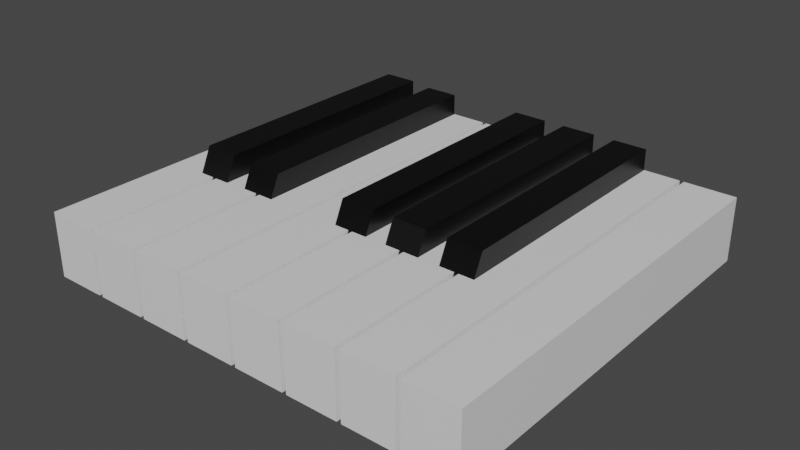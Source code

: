 # Source: keys.blend  (saved by Blender 2.80.75; exported with 4.5.12 LTS)
import bpy
from mathutils import Matrix  # noqa: F401  (used for matrix-valued properties, if any)

bpy.ops.wm.read_factory_settings(use_empty=True)
scene = bpy.context.scene
scene.name = 'Scene'

# ---- collections
col_collection = bpy.data.collections.new('Collection'); scene.collection.children.link(col_collection)

# ---- materials (node trees are filled in below, after node groups)
mat_material_001 = bpy.data.materials.new('Material.001')
mat_material_001.alpha_threshold = 0.0
mat_material_001.use_transparent_shadow = False
mat_material_001.line_color = (0.0, 0.0, 0.0, 1.0)
mat_material = bpy.data.materials.new('Material')
mat_material.alpha_threshold = 0.0
mat_material.use_transparent_shadow = False
mat_material.line_color = (0.0, 0.0, 0.0, 1.0)
mat_material_003 = bpy.data.materials.new('Material.003')
mat_material_003.use_transparent_shadow = False

# ---- material node trees
mat_material_001.use_nodes = True; mat_material_001.node_tree.nodes.clear()
_N = mat_material_001.node_tree.nodes; _L = mat_material_001.node_tree.links
n0 = _N.new('ShaderNodeOutputMaterial'); n0.name = 'Material Output'; n0.location = (300, 300)
n1 = _N.new('ShaderNodeBsdfPrincipled'); n1.name = 'Principled BSDF'; n1.location = (10, 300)
n1.distribution = 'GGX'
n1.subsurface_method = 'BURLEY'
n1.inputs[2].default_value = 0.4
n1.inputs[3].default_value = 1.45
n1.inputs[27].default_value = (0.0, 0.0, 0.0, 1.0)
n1.inputs[28].default_value = 1.0
_L.new(n1.outputs[0], n0.inputs[0])
n0.is_active_output = True
mat_material.use_nodes = True; mat_material.node_tree.nodes.clear()
_N = mat_material.node_tree.nodes; _L = mat_material.node_tree.links
n0 = _N.new('ShaderNodeOutputMaterial'); n0.name = 'Material Output'; n0.location = (300, 300)
n1 = _N.new('ShaderNodeBsdfPrincipled'); n1.name = 'Principled BSDF'; n1.location = (10, 300)
n1.distribution = 'GGX'
n1.subsurface_method = 'BURLEY'
n1.inputs[0].default_value = (0.0, 0.0, 0.0, 1.0)
n1.inputs[2].default_value = 0.4
n1.inputs[3].default_value = 1.45
n1.inputs[27].default_value = (0.0, 0.0, 0.0, 1.0)
n1.inputs[28].default_value = 1.0
_L.new(n1.outputs[0], n0.inputs[0])
n0.is_active_output = True
mat_material_003.use_nodes = True; mat_material_003.node_tree.nodes.clear()
_N = mat_material_003.node_tree.nodes; _L = mat_material_003.node_tree.links
n0 = _N.new('ShaderNodeOutputMaterial'); n0.name = 'Material Output'; n0.location = (300, 300)
n1 = _N.new('ShaderNodeBsdfPrincipled'); n1.name = 'Principled BSDF'; n1.location = (10, 300)
n1.distribution = 'GGX'
n1.subsurface_method = 'BURLEY'
n1.inputs[0].default_value = (0.0, 0.0, 0.0, 1.0)
n1.inputs[3].default_value = 1.45
n1.inputs[27].default_value = (0.0, 0.0, 0.0, 1.0)
n1.inputs[28].default_value = 1.0
_L.new(n1.outputs[0], n0.inputs[0])
n0.is_active_output = True

# ---- world
world_world = bpy.data.worlds.new('World'); scene.world = world_world
world_world.use_nodes = True; world_world.node_tree.nodes.clear()
_N = world_world.node_tree.nodes; _L = world_world.node_tree.links
n0 = _N.new('ShaderNodeOutputWorld'); n0.name = 'World Output'; n0.location = (300, 300)
n1 = _N.new('ShaderNodeBackground'); n1.name = 'Background'; n1.location = (10, 300)
n1.inputs[0].default_value = (0.05088, 0.05088, 0.05088, 1.0)
_L.new(n1.outputs[0], n0.inputs[0])
n0.is_active_output = True
world_world.color = (0.05088, 0.05088, 0.05088)
world_world.use_sun_shadow = False
world_world.sun_shadow_jitter_overblur = 0.0

# ---- meshes
me_cube = bpy.data.meshes.new('Cube')
me_cube.from_pydata([(1.0, 1.0, 1.0), (1.0, 1.0, -1.0), (1.0, -1.0, 1.0), (1.0, -1.0, -1.0), (-1.0, 1.0, 1.0), (-1.0, 1.0, -1.0), (-1.0, -1.0, 1.0), (-1.0, -1.0, -1.0)], [], [(0, 4, 6, 2), (3, 2, 6, 7), (7, 6, 4, 5), (5, 1, 3, 7), (1, 0, 2, 3), (5, 4, 0, 1)])
_uv = me_cube.uv_layers.new(name='UVMap')
_uv.uv.foreach_set('vector', [0.375, 0.0, 0.625, 0.0, 0.625, 0.25, 0.375, 0.25, 0.375, 0.25, 0.625, 0.25, 0.625, 0.5, 0.375, 0.5, 0.375, 0.5, 0.625, 0.5, 0.625, 0.75, 0.375, 0.75, 0.375, 0.75, 0.625, 0.75, 0.625, 1.0, 0.375, 1.0, 0.125, 0.5, 0.375, 0.5, 0.375, 0.75, 0.125, 0.75, 0.625, 0.5, 0.875, 0.5, 0.875, 0.75, 0.625, 0.75])
me_cube.materials.append(mat_material_001)
me_cube.use_remesh_preserve_volume = False
me_cube.use_remesh_preserve_attributes = False
me_cube.use_mirror_vertex_groups = False
me_cube.update()
me_cube_001 = bpy.data.meshes.new('Cube.001')
me_cube_001.from_pydata([(1.0, 1.0, 1.0), (1.0, 1.0, -1.0), (1.0, -1.0, 1.0), (1.0, -1.0, -1.0), (-1.0, 1.0, 1.0), (-1.0, 1.0, -1.0), (-1.0, -1.0, 1.0), (-1.0, -1.0, -1.0)], [], [(0, 4, 6, 2), (3, 2, 6, 7), (7, 6, 4, 5), (5, 1, 3, 7), (1, 0, 2, 3), (5, 4, 0, 1)])
_uv = me_cube_001.uv_layers.new(name='UVMap')
_uv.uv.foreach_set('vector', [0.375, 0.0, 0.625, 0.0, 0.625, 0.25, 0.375, 0.25, 0.375, 0.25, 0.625, 0.25, 0.625, 0.5, 0.375, 0.5, 0.375, 0.5, 0.625, 0.5, 0.625, 0.75, 0.375, 0.75, 0.375, 0.75, 0.625, 0.75, 0.625, 1.0, 0.375, 1.0, 0.125, 0.5, 0.375, 0.5, 0.375, 0.75, 0.125, 0.75, 0.625, 0.5, 0.875, 0.5, 0.875, 0.75, 0.625, 0.75])
me_cube_001.materials.append(mat_material_001)
me_cube_001.use_remesh_preserve_volume = False
me_cube_001.use_remesh_preserve_attributes = False
me_cube_001.use_mirror_vertex_groups = False
me_cube_001.update()
me_cube_002 = bpy.data.meshes.new('Cube.002')
me_cube_002.from_pydata([(1.0, 1.0, 1.0), (1.0, 1.0, -1.0), (1.0, -1.0, 1.0), (1.0, -1.0, -1.0), (-1.0, 1.0, 1.0), (-1.0, 1.0, -1.0), (-1.0, -1.0, 1.0), (-1.0, -1.0, -1.0)], [], [(0, 4, 6, 2), (3, 2, 6, 7), (7, 6, 4, 5), (5, 1, 3, 7), (1, 0, 2, 3), (5, 4, 0, 1)])
_uv = me_cube_002.uv_layers.new(name='UVMap')
_uv.uv.foreach_set('vector', [0.375, 0.0, 0.625, 0.0, 0.625, 0.25, 0.375, 0.25, 0.375, 0.25, 0.625, 0.25, 0.625, 0.5, 0.375, 0.5, 0.375, 0.5, 0.625, 0.5, 0.625, 0.75, 0.375, 0.75, 0.375, 0.75, 0.625, 0.75, 0.625, 1.0, 0.375, 1.0, 0.125, 0.5, 0.375, 0.5, 0.375, 0.75, 0.125, 0.75, 0.625, 0.5, 0.875, 0.5, 0.875, 0.75, 0.625, 0.75])
me_cube_002.materials.append(mat_material_001)
me_cube_002.use_remesh_preserve_volume = False
me_cube_002.use_remesh_preserve_attributes = False
me_cube_002.use_mirror_vertex_groups = False
me_cube_002.update()
me_cube_003 = bpy.data.meshes.new('Cube.003')
me_cube_003.from_pydata([(1.0, 1.0, 1.0), (1.0, 1.0, -1.0), (1.0, -1.0, 1.0), (1.0, -1.0, -1.0), (-1.0, 1.0, 1.0), (-1.0, 1.0, -1.0), (-1.0, -1.0, 1.0), (-1.0, -1.0, -1.0)], [], [(0, 4, 6, 2), (3, 2, 6, 7), (7, 6, 4, 5), (5, 1, 3, 7), (1, 0, 2, 3), (5, 4, 0, 1)])
_uv = me_cube_003.uv_layers.new(name='UVMap')
_uv.uv.foreach_set('vector', [0.375, 0.0, 0.625, 0.0, 0.625, 0.25, 0.375, 0.25, 0.375, 0.25, 0.625, 0.25, 0.625, 0.5, 0.375, 0.5, 0.375, 0.5, 0.625, 0.5, 0.625, 0.75, 0.375, 0.75, 0.375, 0.75, 0.625, 0.75, 0.625, 1.0, 0.375, 1.0, 0.125, 0.5, 0.375, 0.5, 0.375, 0.75, 0.125, 0.75, 0.625, 0.5, 0.875, 0.5, 0.875, 0.75, 0.625, 0.75])
me_cube_003.materials.append(mat_material_001)
me_cube_003.use_remesh_preserve_volume = False
me_cube_003.use_remesh_preserve_attributes = False
me_cube_003.use_mirror_vertex_groups = False
me_cube_003.update()
me_cube_004 = bpy.data.meshes.new('Cube.004')
me_cube_004.from_pydata([(1.0, 1.0, 1.0), (1.0, 1.0, -1.0), (1.0, -1.0, 1.0), (1.0, -1.0, -1.0), (-1.0, 1.0, 1.0), (-1.0, 1.0, -1.0), (-1.0, -1.0, 1.0), (-1.0, -1.0, -1.0)], [], [(0, 4, 6, 2), (3, 2, 6, 7), (7, 6, 4, 5), (5, 1, 3, 7), (1, 0, 2, 3), (5, 4, 0, 1)])
_uv = me_cube_004.uv_layers.new(name='UVMap')
_uv.uv.foreach_set('vector', [0.375, 0.0, 0.625, 0.0, 0.625, 0.25, 0.375, 0.25, 0.375, 0.25, 0.625, 0.25, 0.625, 0.5, 0.375, 0.5, 0.375, 0.5, 0.625, 0.5, 0.625, 0.75, 0.375, 0.75, 0.375, 0.75, 0.625, 0.75, 0.625, 1.0, 0.375, 1.0, 0.125, 0.5, 0.375, 0.5, 0.375, 0.75, 0.125, 0.75, 0.625, 0.5, 0.875, 0.5, 0.875, 0.75, 0.625, 0.75])
me_cube_004.materials.append(mat_material_001)
me_cube_004.use_remesh_preserve_volume = False
me_cube_004.use_remesh_preserve_attributes = False
me_cube_004.use_mirror_vertex_groups = False
me_cube_004.update()
me_cube_005 = bpy.data.meshes.new('Cube.005')
me_cube_005.from_pydata([(1.0, 1.0, 1.0), (1.0, 1.0, -1.0), (1.0, -1.0, 1.0), (1.0, -1.0, -1.0), (-1.0, 1.0, 1.0), (-1.0, 1.0, -1.0), (-1.0, -1.0, 1.0), (-1.0, -1.0, -1.0)], [], [(0, 4, 6, 2), (3, 2, 6, 7), (7, 6, 4, 5), (5, 1, 3, 7), (1, 0, 2, 3), (5, 4, 0, 1)])
_uv = me_cube_005.uv_layers.new(name='UVMap')
_uv.uv.foreach_set('vector', [0.375, 0.0, 0.625, 0.0, 0.625, 0.25, 0.375, 0.25, 0.375, 0.25, 0.625, 0.25, 0.625, 0.5, 0.375, 0.5, 0.375, 0.5, 0.625, 0.5, 0.625, 0.75, 0.375, 0.75, 0.375, 0.75, 0.625, 0.75, 0.625, 1.0, 0.375, 1.0, 0.125, 0.5, 0.375, 0.5, 0.375, 0.75, 0.125, 0.75, 0.625, 0.5, 0.875, 0.5, 0.875, 0.75, 0.625, 0.75])
me_cube_005.materials.append(mat_material_001)
me_cube_005.use_remesh_preserve_volume = False
me_cube_005.use_remesh_preserve_attributes = False
me_cube_005.use_mirror_vertex_groups = False
me_cube_005.update()
me_cube_006 = bpy.data.meshes.new('Cube.006')
me_cube_006.from_pydata([(1.0, 1.0, 1.0), (1.0, 1.0, -1.0), (1.0, -1.0, 1.0), (1.0, -1.0, -1.0), (-1.0, 1.0, 1.0), (-1.0, 1.0, -1.0), (-1.0, -1.0, 1.0), (-1.0, -1.0, -1.0)], [], [(0, 4, 6, 2), (3, 2, 6, 7), (7, 6, 4, 5), (5, 1, 3, 7), (1, 0, 2, 3), (5, 4, 0, 1)])
_uv = me_cube_006.uv_layers.new(name='UVMap')
_uv.uv.foreach_set('vector', [0.375, 0.0, 0.625, 0.0, 0.625, 0.25, 0.375, 0.25, 0.375, 0.25, 0.625, 0.25, 0.625, 0.5, 0.375, 0.5, 0.375, 0.5, 0.625, 0.5, 0.625, 0.75, 0.375, 0.75, 0.375, 0.75, 0.625, 0.75, 0.625, 1.0, 0.375, 1.0, 0.125, 0.5, 0.375, 0.5, 0.375, 0.75, 0.125, 0.75, 0.625, 0.5, 0.875, 0.5, 0.875, 0.75, 0.625, 0.75])
me_cube_006.materials.append(mat_material_001)
me_cube_006.use_remesh_preserve_volume = False
me_cube_006.use_remesh_preserve_attributes = False
me_cube_006.use_mirror_vertex_groups = False
me_cube_006.update()
me_cube_007 = bpy.data.meshes.new('Cube.007')
me_cube_007.from_pydata([(1.0, 1.0, 1.0), (1.0, 1.0, -1.0), (1.0, -1.0, 1.0), (1.0, -1.0, -1.0), (-1.0, 1.0, 1.0), (-1.0, 1.0, -1.0), (-1.0, -1.0, 1.0), (-1.0, -1.0, -1.0)], [], [(0, 4, 6, 2), (3, 2, 6, 7), (7, 6, 4, 5), (5, 1, 3, 7), (1, 0, 2, 3), (5, 4, 0, 1)])
_uv = me_cube_007.uv_layers.new(name='UVMap')
_uv.uv.foreach_set('vector', [0.375, 0.0, 0.625, 0.0, 0.625, 0.25, 0.375, 0.25, 0.375, 0.25, 0.625, 0.25, 0.625, 0.5, 0.375, 0.5, 0.375, 0.5, 0.625, 0.5, 0.625, 0.75, 0.375, 0.75, 0.375, 0.75, 0.625, 0.75, 0.625, 1.0, 0.375, 1.0, 0.125, 0.5, 0.375, 0.5, 0.375, 0.75, 0.125, 0.75, 0.625, 0.5, 0.875, 0.5, 0.875, 0.75, 0.625, 0.75])
me_cube_007.materials.append(mat_material_001)
me_cube_007.use_remesh_preserve_volume = False
me_cube_007.use_remesh_preserve_attributes = False
me_cube_007.use_mirror_vertex_groups = False
me_cube_007.update()
me_cube_008 = bpy.data.meshes.new('Cube.008')
me_cube_008.from_pydata([(1.0, 1.0, 1.0), (1.0, 1.0, -1.0), (1.0, -1.0, 1.0), (1.0, -1.235, -1.0), (-1.0, 1.0, 1.0), (-1.0, 1.0, -1.0), (-1.0, -1.0, 1.0), (-1.0, -1.235, -1.0)], [], [(0, 4, 6, 2), (3, 2, 6, 7), (7, 6, 4, 5), (5, 1, 3, 7), (1, 0, 2, 3), (5, 4, 0, 1)])
_uv = me_cube_008.uv_layers.new(name='UVMap')
_uv.uv.foreach_set('vector', [0.375, 0.0, 0.625, 0.0, 0.625, 0.25, 0.375, 0.25, 0.375, 0.25, 0.625, 0.25, 0.625, 0.5, 0.375, 0.5, 0.375, 0.5, 0.625, 0.5, 0.625, 0.75, 0.375, 0.75, 0.375, 0.75, 0.625, 0.75, 0.625, 1.0, 0.375, 1.0, 0.125, 0.5, 0.375, 0.5, 0.375, 0.75, 0.125, 0.75, 0.625, 0.5, 0.875, 0.5, 0.875, 0.75, 0.625, 0.75])
me_cube_008.materials.append(mat_material)
me_cube_008.materials.append(mat_material_003)
me_cube_008.use_remesh_preserve_volume = False
me_cube_008.use_remesh_preserve_attributes = False
me_cube_008.use_mirror_vertex_groups = False
me_cube_008.update()
me_cube_011 = bpy.data.meshes.new('Cube.011')
me_cube_011.from_pydata([(1.0, 1.0, 1.0), (1.0, 1.0, -1.0), (1.0, -1.0, 1.0), (1.0, -1.235, -1.0), (-1.0, 1.0, 1.0), (-1.0, 1.0, -1.0), (-1.0, -1.0, 1.0), (-1.0, -1.235, -1.0)], [], [(0, 4, 6, 2), (3, 2, 6, 7), (7, 6, 4, 5), (5, 1, 3, 7), (1, 0, 2, 3), (5, 4, 0, 1)])
_uv = me_cube_011.uv_layers.new(name='UVMap')
_uv.uv.foreach_set('vector', [0.375, 0.0, 0.625, 0.0, 0.625, 0.25, 0.375, 0.25, 0.375, 0.25, 0.625, 0.25, 0.625, 0.5, 0.375, 0.5, 0.375, 0.5, 0.625, 0.5, 0.625, 0.75, 0.375, 0.75, 0.375, 0.75, 0.625, 0.75, 0.625, 1.0, 0.375, 1.0, 0.125, 0.5, 0.375, 0.5, 0.375, 0.75, 0.125, 0.75, 0.625, 0.5, 0.875, 0.5, 0.875, 0.75, 0.625, 0.75])
me_cube_011.materials.append(mat_material_003)
me_cube_011.use_remesh_preserve_volume = False
me_cube_011.use_remesh_preserve_attributes = False
me_cube_011.use_mirror_vertex_groups = False
me_cube_011.update()
me_cube_012 = bpy.data.meshes.new('Cube.012')
me_cube_012.from_pydata([(1.0, 1.0, 1.0), (1.0, 1.0, -1.0), (1.0, -1.0, 1.0), (1.0, -1.235, -1.0), (-1.0, 1.0, 1.0), (-1.0, 1.0, -1.0), (-1.0, -1.0, 1.0), (-1.0, -1.235, -1.0)], [], [(0, 4, 6, 2), (3, 2, 6, 7), (7, 6, 4, 5), (5, 1, 3, 7), (1, 0, 2, 3), (5, 4, 0, 1)])
_uv = me_cube_012.uv_layers.new(name='UVMap')
_uv.uv.foreach_set('vector', [0.375, 0.0, 0.625, 0.0, 0.625, 0.25, 0.375, 0.25, 0.375, 0.25, 0.625, 0.25, 0.625, 0.5, 0.375, 0.5, 0.375, 0.5, 0.625, 0.5, 0.625, 0.75, 0.375, 0.75, 0.375, 0.75, 0.625, 0.75, 0.625, 1.0, 0.375, 1.0, 0.125, 0.5, 0.375, 0.5, 0.375, 0.75, 0.125, 0.75, 0.625, 0.5, 0.875, 0.5, 0.875, 0.75, 0.625, 0.75])
me_cube_012.materials.append(mat_material)
me_cube_012.use_remesh_preserve_volume = False
me_cube_012.use_remesh_preserve_attributes = False
me_cube_012.use_mirror_vertex_groups = False
me_cube_012.update()
me_cube_013 = bpy.data.meshes.new('Cube.013')
me_cube_013.from_pydata([(1.0, 1.0, 1.0), (1.0, 1.0, -1.0), (1.0, -1.0, 1.0), (1.0, -1.235, -1.0), (-1.0, 1.0, 1.0), (-1.0, 1.0, -1.0), (-1.0, -1.0, 1.0), (-1.0, -1.235, -1.0)], [], [(0, 4, 6, 2), (3, 2, 6, 7), (7, 6, 4, 5), (5, 1, 3, 7), (1, 0, 2, 3), (5, 4, 0, 1)])
_uv = me_cube_013.uv_layers.new(name='UVMap')
_uv.uv.foreach_set('vector', [0.375, 0.0, 0.625, 0.0, 0.625, 0.25, 0.375, 0.25, 0.375, 0.25, 0.625, 0.25, 0.625, 0.5, 0.375, 0.5, 0.375, 0.5, 0.625, 0.5, 0.625, 0.75, 0.375, 0.75, 0.375, 0.75, 0.625, 0.75, 0.625, 1.0, 0.375, 1.0, 0.125, 0.5, 0.375, 0.5, 0.375, 0.75, 0.125, 0.75, 0.625, 0.5, 0.875, 0.5, 0.875, 0.75, 0.625, 0.75])
me_cube_013.materials.append(mat_material_003)
me_cube_013.use_remesh_preserve_volume = False
me_cube_013.use_remesh_preserve_attributes = False
me_cube_013.use_mirror_vertex_groups = False
me_cube_013.update()
me_cube_014 = bpy.data.meshes.new('Cube.014')
me_cube_014.from_pydata([(1.0, 1.0, 1.0), (1.0, 1.0, -1.0), (1.0, -1.0, 1.0), (1.0, -1.235, -1.0), (-1.0, 1.0, 1.0), (-1.0, 1.0, -1.0), (-1.0, -1.0, 1.0), (-1.0, -1.235, -1.0)], [], [(0, 4, 6, 2), (3, 2, 6, 7), (7, 6, 4, 5), (5, 1, 3, 7), (1, 0, 2, 3), (5, 4, 0, 1)])
_uv = me_cube_014.uv_layers.new(name='UVMap')
_uv.uv.foreach_set('vector', [0.375, 0.0, 0.625, 0.0, 0.625, 0.25, 0.375, 0.25, 0.375, 0.25, 0.625, 0.25, 0.625, 0.5, 0.375, 0.5, 0.375, 0.5, 0.625, 0.5, 0.625, 0.75, 0.375, 0.75, 0.375, 0.75, 0.625, 0.75, 0.625, 1.0, 0.375, 1.0, 0.125, 0.5, 0.375, 0.5, 0.375, 0.75, 0.125, 0.75, 0.625, 0.5, 0.875, 0.5, 0.875, 0.75, 0.625, 0.75])
me_cube_014.materials.append(mat_material)
me_cube_014.use_remesh_preserve_volume = False
me_cube_014.use_remesh_preserve_attributes = False
me_cube_014.use_mirror_vertex_groups = False
me_cube_014.update()

# ---- objects
ob_c1 = bpy.data.objects.new('C1', me_cube)
ob_d1 = bpy.data.objects.new('D1', me_cube_001)
ob_e1 = bpy.data.objects.new('E1', me_cube_002)
ob_f1 = bpy.data.objects.new('F1', me_cube_003)
ob_g1 = bpy.data.objects.new('G1', me_cube_004)
ob_a1 = bpy.data.objects.new('A1', me_cube_005)
ob_b1 = bpy.data.objects.new('B1', me_cube_006)
ob_c2 = bpy.data.objects.new('C2', me_cube_007)
ob_b_1_2 = bpy.data.objects.new('B_1_2', me_cube_008)
ob_b_1_1 = bpy.data.objects.new('B_1_1', me_cube_011)
ob_b_1_3 = bpy.data.objects.new('B_1_3', me_cube_012)
ob_b_1_4 = bpy.data.objects.new('B_1_4', me_cube_013)
ob_b_1_5 = bpy.data.objects.new('B_1_5', me_cube_014)

# ---- transforms, parenting, visibility, modifiers, constraints
ob_c1.location = (0.0, 0.0, 0.0)
ob_c1.scale = (0.12, 0.9459, 0.15)
ob_c1.lock_rotations_4d = False
ob_c1.empty_display_type = 'ARROWS'
ob_c1.lineart.crease_threshold = 0.0
ob_d1.location = (0.26, 0.0, 0.0)
ob_d1.scale = (0.12, 0.9459, 0.15)
ob_d1.lock_rotations_4d = False
ob_d1.empty_display_type = 'ARROWS'
ob_d1.lineart.crease_threshold = 0.0
ob_e1.location = (0.52, 0.0, 0.0)
ob_e1.scale = (0.12, 0.9459, 0.15)
ob_e1.lock_rotations_4d = False
ob_e1.empty_display_type = 'ARROWS'
ob_e1.lineart.crease_threshold = 0.0
ob_f1.location = (0.78, 0.0, 0.0)
ob_f1.scale = (0.12, 0.9459, 0.15)
ob_f1.lock_rotations_4d = False
ob_f1.empty_display_type = 'ARROWS'
ob_f1.lineart.crease_threshold = 0.0
ob_g1.location = (1.04, 0.0, 0.0)
ob_g1.scale = (0.12, 0.9459, 0.15)
ob_g1.lock_rotations_4d = False
ob_g1.empty_display_type = 'ARROWS'
ob_g1.lineart.crease_threshold = 0.0
ob_a1.location = (1.3, 0.0, 0.0)
ob_a1.scale = (0.12, 0.9459, 0.15)
ob_a1.lock_rotations_4d = False
ob_a1.empty_display_type = 'ARROWS'
ob_a1.lineart.crease_threshold = 0.0
ob_b1.location = (1.56, 0.0, 0.0)
ob_b1.scale = (0.12, 0.9459, 0.15)
ob_b1.lock_rotations_4d = False
ob_b1.empty_display_type = 'ARROWS'
ob_b1.lineart.crease_threshold = 0.0
ob_c2.location = (1.82, 0.0, 0.0)
ob_c2.scale = (0.12, 0.9459, 0.15)
ob_c2.lock_rotations_4d = False
ob_c2.empty_display_type = 'ARROWS'
ob_c2.lineart.crease_threshold = 0.0
ob_b_1_2.location = (0.39, 0.3432, 0.1)
ob_b_1_2.scale = (0.08, 0.6, 0.15)
ob_b_1_2.lock_rotations_4d = False
ob_b_1_2.empty_display_type = 'ARROWS'
ob_b_1_2.lineart.crease_threshold = 0.0
ob_b_1_1.location = (0.13, 0.343, 0.1124)
ob_b_1_1.scale = (0.08, 0.6, 0.15)
ob_b_1_1.lock_rotations_4d = False
ob_b_1_1.empty_display_type = 'ARROWS'
ob_b_1_1.lineart.crease_threshold = 0.0
ob_b_1_3.location = (0.91, 0.343, 0.1)
ob_b_1_3.scale = (0.08, 0.6, 0.15)
ob_b_1_3.lock_rotations_4d = False
ob_b_1_3.empty_display_type = 'ARROWS'
ob_b_1_3.lineart.crease_threshold = 0.0
ob_b_1_4.location = (1.17, 0.343, 0.1)
ob_b_1_4.scale = (0.08, 0.6, 0.15)
ob_b_1_4.lock_rotations_4d = False
ob_b_1_4.empty_display_type = 'ARROWS'
ob_b_1_4.lineart.crease_threshold = 0.0
ob_b_1_5.location = (1.43, 0.343, 0.1)
ob_b_1_5.scale = (0.08, 0.6, 0.15)
ob_b_1_5.lock_rotations_4d = False
ob_b_1_5.empty_display_type = 'ARROWS'
ob_b_1_5.lineart.crease_threshold = 0.0

# ---- collection membership
col_collection.objects.link(ob_c1)
col_collection.objects.link(ob_d1)
col_collection.objects.link(ob_e1)
col_collection.objects.link(ob_f1)
col_collection.objects.link(ob_g1)
col_collection.objects.link(ob_a1)
col_collection.objects.link(ob_b1)
col_collection.objects.link(ob_c2)
col_collection.objects.link(ob_b_1_2)
col_collection.objects.link(ob_b_1_1)
col_collection.objects.link(ob_b_1_3)
col_collection.objects.link(ob_b_1_4)
col_collection.objects.link(ob_b_1_5)

# ---- scene / render settings (as saved in the file)
scene.frame_start = 1; scene.frame_end = 250; scene.frame_set(1)
scene.render.engine = 'BLENDER_EEVEE_NEXT'
scene.cycles.use_denoising = False
scene.cycles.samples = 128
scene.cycles.sampling_pattern = 'TABULATED_SOBOL'
scene.cycles.use_adaptive_sampling = False
scene.cycles.use_light_tree = False
scene.view_settings.view_transform = 'Filmic'
bpy.context.view_layer.update()

# ---- added for rendering (the .blend has no active camera and no usable light): camera, sun
cam_auto = bpy.data.cameras.new('AutoCamera')
cam_auto.lens = 50.0
cam_auto.sensor_width = 36.0
cam_auto.clip_end = 1000.0
ob_auto_camera = bpy.data.objects.new('AutoCamera', cam_auto)
scene.collection.objects.link(ob_auto_camera)
ob_auto_camera.location = (3.52567, -3.1388, 2.14871)
ob_auto_camera.rotation_euler = (1.09748, -7.21219e-08, 0.694738)
scene.camera = ob_auto_camera
light_auto_sun = bpy.data.lights.new('AutoSun', 'SUN')
light_auto_sun.energy = 3.0
light_auto_sun.angle = 0.0523599
ob_auto_sun = bpy.data.objects.new('AutoSun', light_auto_sun)
scene.collection.objects.link(ob_auto_sun)
ob_auto_sun.rotation_euler = (0.872665, 0.174533, 0.523599)
bpy.context.view_layer.update()
